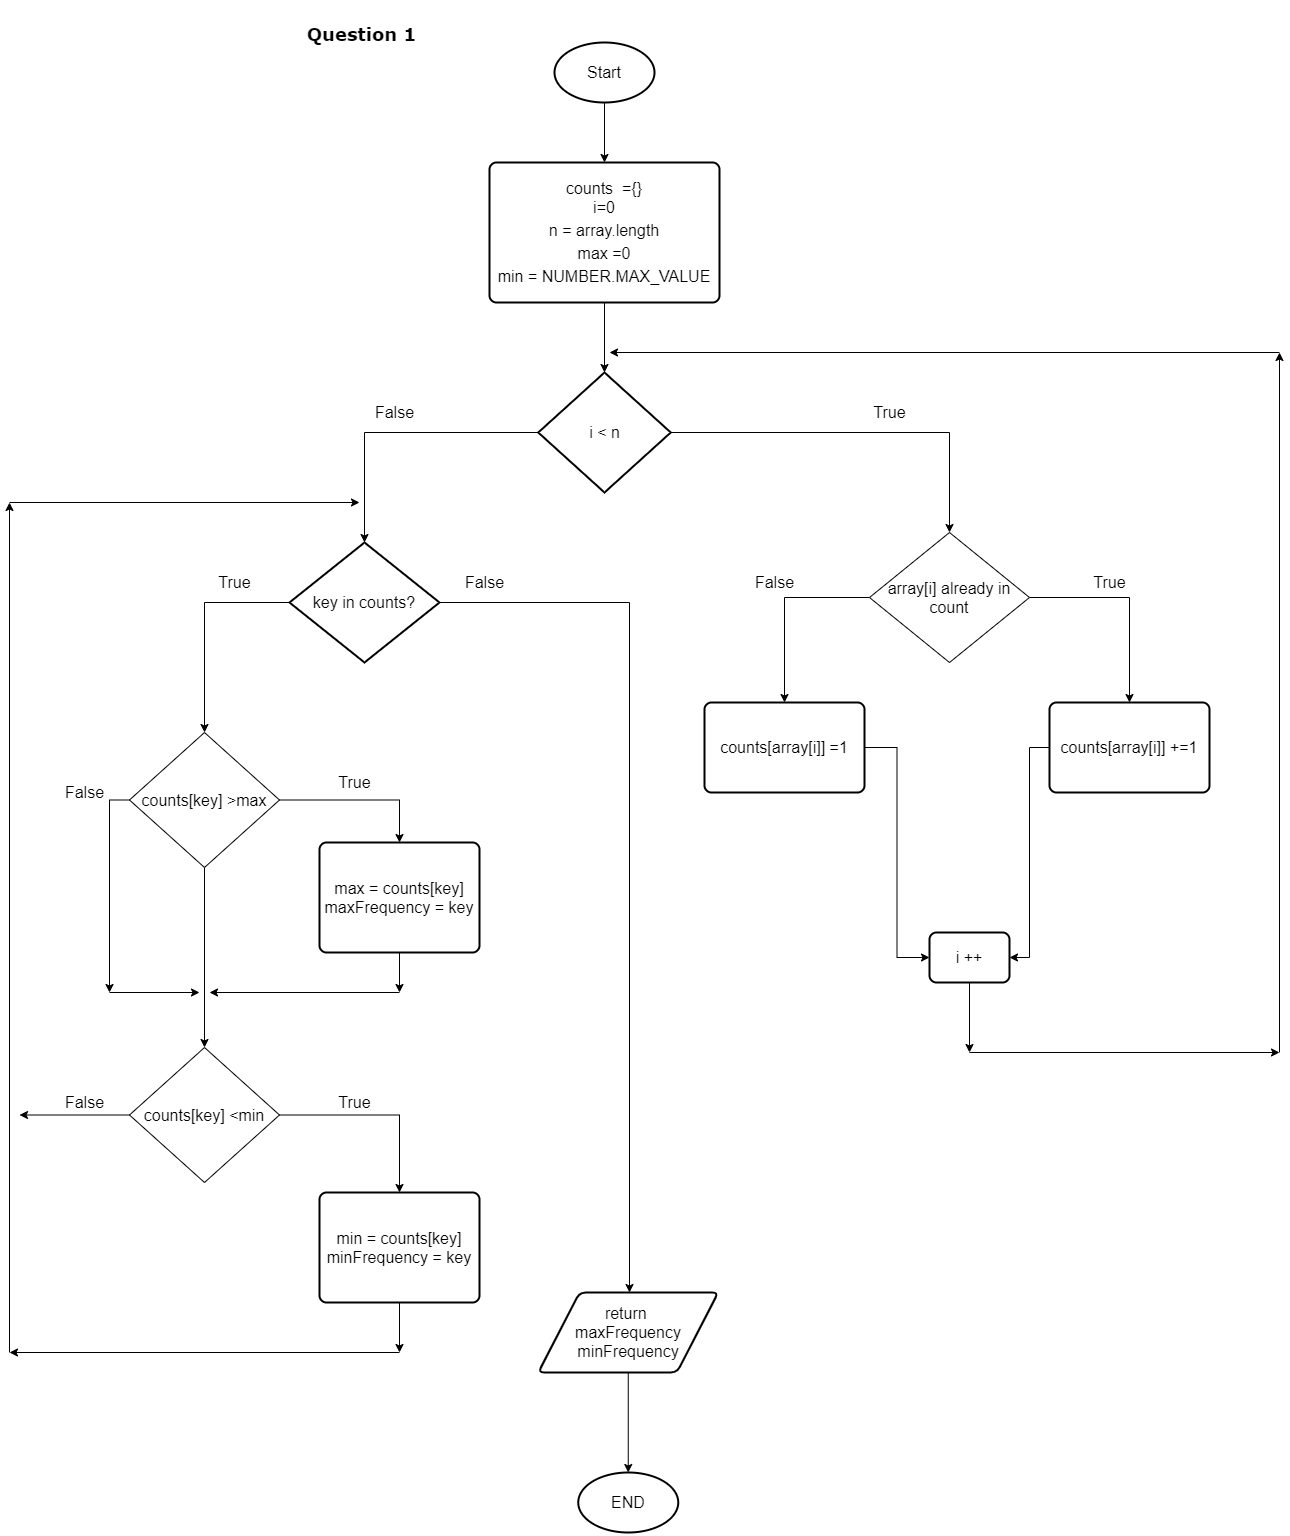

The diagram above was exported from draw.io. Its source (the exported page's mxGraphModel, read from the mxfile embedded in the PNG):
<mxGraphModel dx="2831" dy="773" grid="1" gridSize="10" guides="1" tooltips="1" connect="1" arrows="1" fold="1" page="1" pageScale="1" pageWidth="1169" pageHeight="827" background="none" math="0" shadow="0">
  <root>
    <mxCell id="0" />
    <mxCell id="1" parent="0" />
    <mxCell id="Nb8usmlcYLdxI7DoUl9Y-56" value="&lt;h1&gt;&lt;font face=&quot;Verdana&quot;&gt;&lt;b&gt;&lt;font style=&quot;font-size: 18px&quot;&gt;Question 1&amp;nbsp;&lt;/font&gt;&lt;/b&gt;&lt;/font&gt;&lt;/h1&gt;" style="text;html=1;align=center;verticalAlign=middle;resizable=0;points=[];autosize=1;strokeColor=none;" parent="1" vertex="1">
      <mxGeometry x="230" y="185" width="130" height="50" as="geometry" />
    </mxCell>
    <mxCell id="Nb8usmlcYLdxI7DoUl9Y-60" style="edgeStyle=orthogonalEdgeStyle;rounded=0;orthogonalLoop=1;jettySize=auto;html=1;" parent="1" source="Nb8usmlcYLdxI7DoUl9Y-57" target="Nb8usmlcYLdxI7DoUl9Y-59" edge="1">
      <mxGeometry relative="1" as="geometry" />
    </mxCell>
    <mxCell id="Nb8usmlcYLdxI7DoUl9Y-57" value="&lt;font style=&quot;font-size: 16px&quot;&gt;Start&lt;/font&gt;" style="strokeWidth=2;html=1;shape=mxgraph.flowchart.start_1;whiteSpace=wrap;" parent="1" vertex="1">
      <mxGeometry x="485" y="220" width="100" height="60" as="geometry" />
    </mxCell>
    <mxCell id="Nb8usmlcYLdxI7DoUl9Y-62" style="edgeStyle=orthogonalEdgeStyle;rounded=0;orthogonalLoop=1;jettySize=auto;html=1;entryX=0.5;entryY=0;entryDx=0;entryDy=0;entryPerimeter=0;" parent="1" source="Nb8usmlcYLdxI7DoUl9Y-59" target="Nb8usmlcYLdxI7DoUl9Y-61" edge="1">
      <mxGeometry relative="1" as="geometry" />
    </mxCell>
    <mxCell id="Nb8usmlcYLdxI7DoUl9Y-59" value="&lt;span style=&quot;font-size: 16px&quot;&gt;counts&amp;nbsp; ={}&lt;br&gt;&lt;/span&gt;&lt;font style=&quot;font-size: 16px&quot;&gt;i=0&lt;/font&gt;&lt;br style=&quot;font-size: 16px&quot;&gt;&lt;span style=&quot;font-size: 16px&quot;&gt;n = array.length&lt;/span&gt;&lt;br style=&quot;font-size: 16px&quot;&gt;&lt;span style=&quot;font-size: 16px&quot;&gt;max =0&lt;/span&gt;&lt;br style=&quot;font-size: 16px&quot;&gt;&lt;span style=&quot;font-size: 16px&quot;&gt;min = NUMBER.MAX_VALUE&lt;/span&gt;" style="rounded=1;whiteSpace=wrap;html=1;absoluteArcSize=1;arcSize=14;strokeWidth=2;" parent="1" vertex="1">
      <mxGeometry x="420" y="340" width="230" height="140" as="geometry" />
    </mxCell>
    <mxCell id="Nb8usmlcYLdxI7DoUl9Y-64" style="edgeStyle=orthogonalEdgeStyle;rounded=0;orthogonalLoop=1;jettySize=auto;html=1;" parent="1" source="Nb8usmlcYLdxI7DoUl9Y-61" target="Nb8usmlcYLdxI7DoUl9Y-63" edge="1">
      <mxGeometry relative="1" as="geometry" />
    </mxCell>
    <mxCell id="gkBgtLo6F4ksTzUe5Ze7-5" style="edgeStyle=orthogonalEdgeStyle;rounded=0;orthogonalLoop=1;jettySize=auto;html=1;entryX=0.5;entryY=0;entryDx=0;entryDy=0;entryPerimeter=0;" parent="1" source="Nb8usmlcYLdxI7DoUl9Y-61" target="gkBgtLo6F4ksTzUe5Ze7-3" edge="1">
      <mxGeometry relative="1" as="geometry" />
    </mxCell>
    <mxCell id="Nb8usmlcYLdxI7DoUl9Y-61" value="&lt;font style=&quot;font-size: 16px&quot;&gt;i &amp;lt; n&lt;/font&gt;" style="strokeWidth=2;html=1;shape=mxgraph.flowchart.decision;whiteSpace=wrap;" parent="1" vertex="1">
      <mxGeometry x="468.75" y="550" width="132.5" height="120" as="geometry" />
    </mxCell>
    <mxCell id="Nb8usmlcYLdxI7DoUl9Y-68" style="edgeStyle=orthogonalEdgeStyle;rounded=0;orthogonalLoop=1;jettySize=auto;html=1;" parent="1" source="Nb8usmlcYLdxI7DoUl9Y-63" target="Nb8usmlcYLdxI7DoUl9Y-66" edge="1">
      <mxGeometry relative="1" as="geometry" />
    </mxCell>
    <mxCell id="Nb8usmlcYLdxI7DoUl9Y-69" style="edgeStyle=orthogonalEdgeStyle;rounded=0;orthogonalLoop=1;jettySize=auto;html=1;entryX=0.5;entryY=0;entryDx=0;entryDy=0;" parent="1" source="Nb8usmlcYLdxI7DoUl9Y-63" target="Nb8usmlcYLdxI7DoUl9Y-67" edge="1">
      <mxGeometry relative="1" as="geometry" />
    </mxCell>
    <mxCell id="Nb8usmlcYLdxI7DoUl9Y-63" value="&lt;font style=&quot;font-size: 16px&quot;&gt;array[i] already in count&lt;/font&gt;" style="rhombus;whiteSpace=wrap;html=1;" parent="1" vertex="1">
      <mxGeometry x="800" y="710" width="160" height="130" as="geometry" />
    </mxCell>
    <mxCell id="Nb8usmlcYLdxI7DoUl9Y-65" value="&lt;font style=&quot;font-size: 16px&quot;&gt;True&lt;/font&gt;" style="text;html=1;align=center;verticalAlign=middle;resizable=0;points=[];autosize=1;strokeColor=none;" parent="1" vertex="1">
      <mxGeometry x="795" y="580" width="50" height="20" as="geometry" />
    </mxCell>
    <mxCell id="Nb8usmlcYLdxI7DoUl9Y-74" style="edgeStyle=orthogonalEdgeStyle;rounded=0;orthogonalLoop=1;jettySize=auto;html=1;entryX=1;entryY=0.5;entryDx=0;entryDy=0;" parent="1" source="Nb8usmlcYLdxI7DoUl9Y-66" target="Nb8usmlcYLdxI7DoUl9Y-72" edge="1">
      <mxGeometry relative="1" as="geometry">
        <Array as="points">
          <mxPoint x="960" y="925" />
          <mxPoint x="960" y="1135" />
        </Array>
      </mxGeometry>
    </mxCell>
    <mxCell id="Nb8usmlcYLdxI7DoUl9Y-66" value="&lt;font style=&quot;font-size: 16px&quot;&gt;counts[array[i]] +=1&lt;/font&gt;" style="rounded=1;whiteSpace=wrap;html=1;absoluteArcSize=1;arcSize=14;strokeWidth=2;" parent="1" vertex="1">
      <mxGeometry x="980" y="880" width="160" height="90" as="geometry" />
    </mxCell>
    <mxCell id="Nb8usmlcYLdxI7DoUl9Y-73" style="edgeStyle=orthogonalEdgeStyle;rounded=0;orthogonalLoop=1;jettySize=auto;html=1;entryX=0;entryY=0.5;entryDx=0;entryDy=0;" parent="1" source="Nb8usmlcYLdxI7DoUl9Y-67" target="Nb8usmlcYLdxI7DoUl9Y-72" edge="1">
      <mxGeometry relative="1" as="geometry" />
    </mxCell>
    <mxCell id="Nb8usmlcYLdxI7DoUl9Y-67" value="&lt;font style=&quot;font-size: 16px&quot;&gt;counts[array[i]] =1&lt;/font&gt;" style="rounded=1;whiteSpace=wrap;html=1;absoluteArcSize=1;arcSize=14;strokeWidth=2;" parent="1" vertex="1">
      <mxGeometry x="635" y="880" width="160" height="90" as="geometry" />
    </mxCell>
    <mxCell id="Nb8usmlcYLdxI7DoUl9Y-70" value="&lt;font style=&quot;font-size: 16px&quot;&gt;True&lt;/font&gt;" style="text;html=1;align=center;verticalAlign=middle;resizable=0;points=[];autosize=1;strokeColor=none;" parent="1" vertex="1">
      <mxGeometry x="1015" y="750" width="50" height="20" as="geometry" />
    </mxCell>
    <mxCell id="Nb8usmlcYLdxI7DoUl9Y-71" value="&lt;font style=&quot;font-size: 16px&quot;&gt;False&lt;/font&gt;" style="text;html=1;align=center;verticalAlign=middle;resizable=0;points=[];autosize=1;strokeColor=none;" parent="1" vertex="1">
      <mxGeometry x="680" y="750" width="50" height="20" as="geometry" />
    </mxCell>
    <mxCell id="Nb8usmlcYLdxI7DoUl9Y-76" style="edgeStyle=orthogonalEdgeStyle;rounded=0;orthogonalLoop=1;jettySize=auto;html=1;" parent="1" source="Nb8usmlcYLdxI7DoUl9Y-72" edge="1">
      <mxGeometry relative="1" as="geometry">
        <mxPoint x="900" y="1230" as="targetPoint" />
      </mxGeometry>
    </mxCell>
    <mxCell id="Nb8usmlcYLdxI7DoUl9Y-72" value="&lt;font style=&quot;font-size: 16px&quot;&gt;i ++&lt;/font&gt;" style="rounded=1;whiteSpace=wrap;html=1;absoluteArcSize=1;arcSize=14;strokeWidth=2;" parent="1" vertex="1">
      <mxGeometry x="860" y="1110" width="80" height="50" as="geometry" />
    </mxCell>
    <mxCell id="Nb8usmlcYLdxI7DoUl9Y-77" value="" style="endArrow=classic;html=1;" parent="1" edge="1">
      <mxGeometry width="50" height="50" relative="1" as="geometry">
        <mxPoint x="900" y="1230" as="sourcePoint" />
        <mxPoint x="1210" y="1230" as="targetPoint" />
      </mxGeometry>
    </mxCell>
    <mxCell id="Nb8usmlcYLdxI7DoUl9Y-78" value="" style="endArrow=classic;html=1;" parent="1" edge="1">
      <mxGeometry width="50" height="50" relative="1" as="geometry">
        <mxPoint x="1210" y="1230" as="sourcePoint" />
        <mxPoint x="1210" y="530" as="targetPoint" />
      </mxGeometry>
    </mxCell>
    <mxCell id="Nb8usmlcYLdxI7DoUl9Y-79" value="" style="endArrow=classic;html=1;" parent="1" edge="1">
      <mxGeometry width="50" height="50" relative="1" as="geometry">
        <mxPoint x="1210" y="530" as="sourcePoint" />
        <mxPoint x="540" y="530" as="targetPoint" />
      </mxGeometry>
    </mxCell>
    <mxCell id="gkBgtLo6F4ksTzUe5Ze7-10" style="edgeStyle=orthogonalEdgeStyle;rounded=0;orthogonalLoop=1;jettySize=auto;html=1;entryX=0.5;entryY=0;entryDx=0;entryDy=0;entryPerimeter=0;" parent="1" source="gkBgtLo6F4ksTzUe5Ze7-3" edge="1">
      <mxGeometry relative="1" as="geometry">
        <mxPoint x="560" y="1470" as="targetPoint" />
      </mxGeometry>
    </mxCell>
    <mxCell id="gkBgtLo6F4ksTzUe5Ze7-14" style="edgeStyle=orthogonalEdgeStyle;rounded=0;orthogonalLoop=1;jettySize=auto;html=1;entryX=0.5;entryY=0;entryDx=0;entryDy=0;" parent="1" source="gkBgtLo6F4ksTzUe5Ze7-3" target="gkBgtLo6F4ksTzUe5Ze7-8" edge="1">
      <mxGeometry relative="1" as="geometry" />
    </mxCell>
    <mxCell id="gkBgtLo6F4ksTzUe5Ze7-3" value="key in counts?" style="strokeWidth=2;html=1;shape=mxgraph.flowchart.decision;whiteSpace=wrap;fontSize=16;" parent="1" vertex="1">
      <mxGeometry x="220" y="720" width="150" height="120" as="geometry" />
    </mxCell>
    <mxCell id="gkBgtLo6F4ksTzUe5Ze7-16" style="edgeStyle=orthogonalEdgeStyle;rounded=0;orthogonalLoop=1;jettySize=auto;html=1;entryX=0.5;entryY=0;entryDx=0;entryDy=0;" parent="1" source="gkBgtLo6F4ksTzUe5Ze7-8" target="gkBgtLo6F4ksTzUe5Ze7-11" edge="1">
      <mxGeometry relative="1" as="geometry" />
    </mxCell>
    <mxCell id="gkBgtLo6F4ksTzUe5Ze7-17" style="edgeStyle=orthogonalEdgeStyle;rounded=0;orthogonalLoop=1;jettySize=auto;html=1;" parent="1" source="gkBgtLo6F4ksTzUe5Ze7-8" target="gkBgtLo6F4ksTzUe5Ze7-12" edge="1">
      <mxGeometry relative="1" as="geometry" />
    </mxCell>
    <mxCell id="gkBgtLo6F4ksTzUe5Ze7-22" style="edgeStyle=orthogonalEdgeStyle;rounded=0;orthogonalLoop=1;jettySize=auto;html=1;" parent="1" source="gkBgtLo6F4ksTzUe5Ze7-8" edge="1">
      <mxGeometry relative="1" as="geometry">
        <mxPoint x="40" y="1170" as="targetPoint" />
        <Array as="points">
          <mxPoint x="40" y="978" />
          <mxPoint x="40" y="1170" />
        </Array>
      </mxGeometry>
    </mxCell>
    <mxCell id="gkBgtLo6F4ksTzUe5Ze7-8" value="&lt;font style=&quot;font-size: 16px&quot;&gt;counts[key] &amp;gt;max&lt;/font&gt;" style="rhombus;whiteSpace=wrap;html=1;" parent="1" vertex="1">
      <mxGeometry x="60" y="910" width="150" height="135" as="geometry" />
    </mxCell>
    <mxCell id="gkBgtLo6F4ksTzUe5Ze7-11" value="&lt;font style=&quot;font-size: 16px&quot;&gt;max = counts[key]&lt;br&gt;maxFrequency = key&lt;/font&gt;" style="rounded=1;whiteSpace=wrap;html=1;absoluteArcSize=1;arcSize=14;strokeWidth=2;" parent="1" vertex="1">
      <mxGeometry x="250" y="1020" width="160" height="110" as="geometry" />
    </mxCell>
    <mxCell id="gkBgtLo6F4ksTzUe5Ze7-18" style="edgeStyle=orthogonalEdgeStyle;rounded=0;orthogonalLoop=1;jettySize=auto;html=1;" parent="1" source="gkBgtLo6F4ksTzUe5Ze7-12" target="gkBgtLo6F4ksTzUe5Ze7-13" edge="1">
      <mxGeometry relative="1" as="geometry" />
    </mxCell>
    <mxCell id="gkBgtLo6F4ksTzUe5Ze7-30" style="edgeStyle=orthogonalEdgeStyle;rounded=0;orthogonalLoop=1;jettySize=auto;html=1;" parent="1" source="gkBgtLo6F4ksTzUe5Ze7-12" edge="1">
      <mxGeometry relative="1" as="geometry">
        <mxPoint x="-50" y="1292.5" as="targetPoint" />
      </mxGeometry>
    </mxCell>
    <mxCell id="gkBgtLo6F4ksTzUe5Ze7-12" value="&lt;font style=&quot;font-size: 16px&quot;&gt;counts[key] &amp;lt;min&lt;/font&gt;" style="rhombus;whiteSpace=wrap;html=1;" parent="1" vertex="1">
      <mxGeometry x="60" y="1225" width="150" height="135" as="geometry" />
    </mxCell>
    <mxCell id="gkBgtLo6F4ksTzUe5Ze7-24" style="edgeStyle=orthogonalEdgeStyle;rounded=0;orthogonalLoop=1;jettySize=auto;html=1;" parent="1" source="gkBgtLo6F4ksTzUe5Ze7-13" edge="1">
      <mxGeometry relative="1" as="geometry">
        <mxPoint x="330" y="1530" as="targetPoint" />
      </mxGeometry>
    </mxCell>
    <mxCell id="gkBgtLo6F4ksTzUe5Ze7-13" value="&lt;font style=&quot;font-size: 16px&quot;&gt;min = counts[key]&lt;br&gt;minFrequency = key&lt;/font&gt;" style="rounded=1;whiteSpace=wrap;html=1;absoluteArcSize=1;arcSize=14;strokeWidth=2;" parent="1" vertex="1">
      <mxGeometry x="250" y="1370" width="160" height="110" as="geometry" />
    </mxCell>
    <mxCell id="gkBgtLo6F4ksTzUe5Ze7-20" value="" style="endArrow=classic;html=1;exitX=0.5;exitY=1;exitDx=0;exitDy=0;" parent="1" source="gkBgtLo6F4ksTzUe5Ze7-11" edge="1">
      <mxGeometry width="50" height="50" relative="1" as="geometry">
        <mxPoint x="370" y="1160" as="sourcePoint" />
        <mxPoint x="330" y="1170" as="targetPoint" />
      </mxGeometry>
    </mxCell>
    <mxCell id="gkBgtLo6F4ksTzUe5Ze7-21" value="" style="endArrow=classic;html=1;" parent="1" edge="1">
      <mxGeometry width="50" height="50" relative="1" as="geometry">
        <mxPoint x="330" y="1170" as="sourcePoint" />
        <mxPoint x="140" y="1170" as="targetPoint" />
      </mxGeometry>
    </mxCell>
    <mxCell id="gkBgtLo6F4ksTzUe5Ze7-23" value="" style="endArrow=classic;html=1;" parent="1" edge="1">
      <mxGeometry width="50" height="50" relative="1" as="geometry">
        <mxPoint x="40" y="1170" as="sourcePoint" />
        <mxPoint x="130" y="1170" as="targetPoint" />
      </mxGeometry>
    </mxCell>
    <mxCell id="gkBgtLo6F4ksTzUe5Ze7-25" value="" style="endArrow=classic;html=1;" parent="1" edge="1">
      <mxGeometry width="50" height="50" relative="1" as="geometry">
        <mxPoint x="330" y="1530" as="sourcePoint" />
        <mxPoint x="-60" y="1530" as="targetPoint" />
      </mxGeometry>
    </mxCell>
    <mxCell id="gkBgtLo6F4ksTzUe5Ze7-26" value="" style="endArrow=classic;html=1;" parent="1" edge="1">
      <mxGeometry width="50" height="50" relative="1" as="geometry">
        <mxPoint x="-60" y="1530" as="sourcePoint" />
        <mxPoint x="-60" y="680" as="targetPoint" />
      </mxGeometry>
    </mxCell>
    <mxCell id="gkBgtLo6F4ksTzUe5Ze7-27" value="" style="endArrow=classic;html=1;" parent="1" edge="1">
      <mxGeometry width="50" height="50" relative="1" as="geometry">
        <mxPoint x="-60" y="680" as="sourcePoint" />
        <mxPoint x="290" y="680" as="targetPoint" />
      </mxGeometry>
    </mxCell>
    <mxCell id="gkBgtLo6F4ksTzUe5Ze7-28" value="&lt;font style=&quot;font-size: 16px&quot;&gt;True&lt;/font&gt;" style="text;html=1;align=center;verticalAlign=middle;resizable=0;points=[];autosize=1;strokeColor=none;" parent="1" vertex="1">
      <mxGeometry x="140" y="750" width="50" height="20" as="geometry" />
    </mxCell>
    <mxCell id="gkBgtLo6F4ksTzUe5Ze7-29" value="&lt;font style=&quot;font-size: 16px&quot;&gt;True&lt;/font&gt;" style="text;html=1;align=center;verticalAlign=middle;resizable=0;points=[];autosize=1;strokeColor=none;" parent="1" vertex="1">
      <mxGeometry x="260" y="950" width="50" height="20" as="geometry" />
    </mxCell>
    <mxCell id="gkBgtLo6F4ksTzUe5Ze7-31" value="&lt;font style=&quot;font-size: 16px&quot;&gt;True&lt;/font&gt;" style="text;html=1;align=center;verticalAlign=middle;resizable=0;points=[];autosize=1;strokeColor=none;" parent="1" vertex="1">
      <mxGeometry x="260" y="1270" width="50" height="20" as="geometry" />
    </mxCell>
    <mxCell id="gkBgtLo6F4ksTzUe5Ze7-32" value="&lt;font style=&quot;font-size: 16px&quot;&gt;False&lt;/font&gt;" style="text;html=1;align=center;verticalAlign=middle;resizable=0;points=[];autosize=1;strokeColor=none;" parent="1" vertex="1">
      <mxGeometry x="300" y="580" width="50" height="20" as="geometry" />
    </mxCell>
    <mxCell id="gkBgtLo6F4ksTzUe5Ze7-33" value="&lt;font style=&quot;font-size: 16px&quot;&gt;False&lt;/font&gt;" style="text;html=1;align=center;verticalAlign=middle;resizable=0;points=[];autosize=1;strokeColor=none;" parent="1" vertex="1">
      <mxGeometry x="390" y="750" width="50" height="20" as="geometry" />
    </mxCell>
    <mxCell id="gkBgtLo6F4ksTzUe5Ze7-34" value="&lt;font style=&quot;font-size: 16px&quot;&gt;False&lt;/font&gt;" style="text;html=1;align=center;verticalAlign=middle;resizable=0;points=[];autosize=1;strokeColor=none;" parent="1" vertex="1">
      <mxGeometry x="-10" y="1270" width="50" height="20" as="geometry" />
    </mxCell>
    <mxCell id="gkBgtLo6F4ksTzUe5Ze7-35" value="&lt;font style=&quot;font-size: 16px&quot;&gt;False&lt;/font&gt;" style="text;html=1;align=center;verticalAlign=middle;resizable=0;points=[];autosize=1;strokeColor=none;" parent="1" vertex="1">
      <mxGeometry x="-10" y="960" width="50" height="20" as="geometry" />
    </mxCell>
    <mxCell id="gkBgtLo6F4ksTzUe5Ze7-38" style="edgeStyle=orthogonalEdgeStyle;rounded=0;orthogonalLoop=1;jettySize=auto;html=1;" parent="1" source="gkBgtLo6F4ksTzUe5Ze7-36" target="gkBgtLo6F4ksTzUe5Ze7-37" edge="1">
      <mxGeometry relative="1" as="geometry" />
    </mxCell>
    <mxCell id="gkBgtLo6F4ksTzUe5Ze7-36" value="&lt;font style=&quot;font-size: 16px&quot;&gt;return&amp;nbsp;&lt;br&gt;maxFrequency&lt;br&gt;minFrequency&lt;/font&gt;" style="shape=parallelogram;html=1;strokeWidth=2;perimeter=parallelogramPerimeter;whiteSpace=wrap;rounded=1;arcSize=12;size=0.23;" parent="1" vertex="1">
      <mxGeometry x="468.75" y="1470" width="180" height="80" as="geometry" />
    </mxCell>
    <mxCell id="gkBgtLo6F4ksTzUe5Ze7-37" value="&lt;font style=&quot;font-size: 16px&quot;&gt;END&lt;/font&gt;" style="strokeWidth=2;html=1;shape=mxgraph.flowchart.start_1;whiteSpace=wrap;" parent="1" vertex="1">
      <mxGeometry x="508.75" y="1650" width="100" height="60" as="geometry" />
    </mxCell>
  </root>
</mxGraphModel>